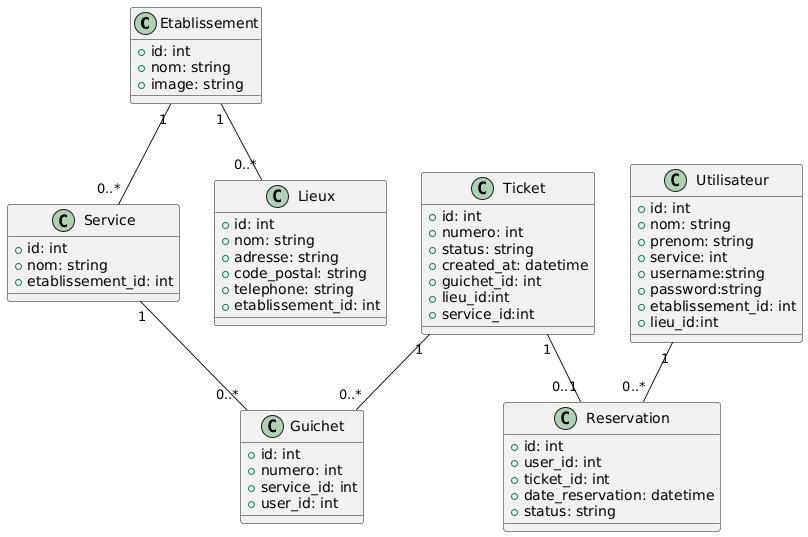

The diagram above was rendered by PlantUML. Its source (embedded in the PNG):
@startuml
class Etablissement {
  +id: int
  +nom: string
  +image: string
}

class Service {
  +id: int
  +nom: string
  +etablissement_id: int
}

class Lieux {
  +id: int
  +nom: string
  +adresse: string
  +code_postal: string
  +telephone: string
  +etablissement_id: int
}

class Utilisateur {
  +id: int
  +nom: string
  +prenom: string
  +service: int
  +username:string
  +password:string
  +etablissement_id: int
  +lieu_id:int
}

class Guichet {
  +id: int
  +numero: int
  +service_id: int
  +user_id: int
}

class Ticket {
  +id: int
  +numero: int
  +status: string
  +created_at: datetime
  +guichet_id: int
  +lieu_id:int
  +service_id:int
}

class Reservation {
  +id: int
  +user_id: int
  +ticket_id: int
  +date_reservation: datetime
  +status: string
}

' Relations

Etablissement "1" -- "0..*" Service
Etablissement "1" -- "0..*" Lieux

Service "1" -- "0..*" Guichet

Ticket "1" -- "0..*" Guichet

Ticket "1" -- "0..1" Reservation
Utilisateur "1" -- "0..*" Reservation
@enduml